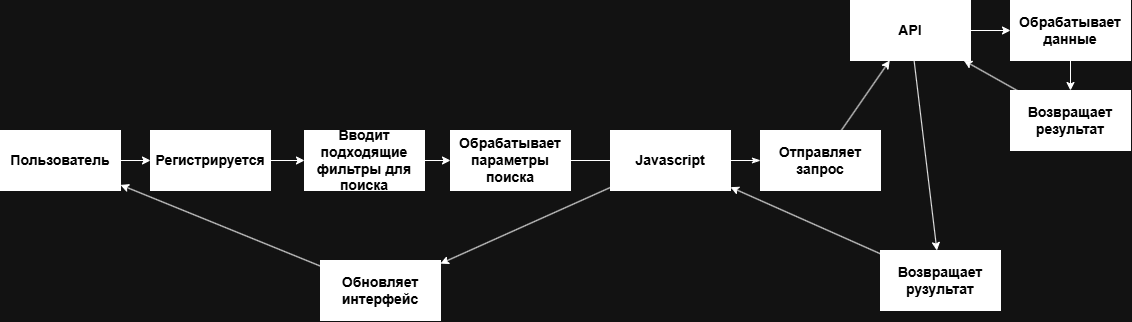

The diagram above was exported from draw.io. Its source (the exported page's mxGraphModel, read from the mxfile embedded in the PNG):
<mxGraphModel dx="1991" dy="650" grid="1" gridSize="10" guides="1" tooltips="1" connect="1" arrows="1" fold="1" page="1" pageScale="1" pageWidth="827" pageHeight="1169" math="0" shadow="0">
  <root>
    <mxCell id="0" />
    <mxCell id="1" parent="0" />
    <mxCell id="yeK9UD4etpmoIA0A_LhA-5" edge="1" parent="1" source="yeK9UD4etpmoIA0A_LhA-1" style="edgeStyle=orthogonalEdgeStyle;rounded=0;orthogonalLoop=1;jettySize=auto;html=1;exitX=1;exitY=0.5;exitDx=0;exitDy=0;entryX=0;entryY=0.5;entryDx=0;entryDy=0;" target="yeK9UD4etpmoIA0A_LhA-4">
      <mxGeometry relative="1" as="geometry" />
    </mxCell>
    <mxCell id="yeK9UD4etpmoIA0A_LhA-1" parent="1" style="rounded=0;whiteSpace=wrap;html=1;fillColor=light-dark(#FFFFFF,#FFFFFF);fontColor=light-dark(#000000,#000000);align=center;fontSize=14;fontStyle=1" value="Пользователь" vertex="1">
      <mxGeometry height="60" width="120" x="-530" y="450" as="geometry" />
    </mxCell>
    <mxCell id="yeK9UD4etpmoIA0A_LhA-8" edge="1" parent="1" source="yeK9UD4etpmoIA0A_LhA-4" style="edgeStyle=orthogonalEdgeStyle;rounded=0;orthogonalLoop=1;jettySize=auto;html=1;entryX=0;entryY=0.5;entryDx=0;entryDy=0;" target="yeK9UD4etpmoIA0A_LhA-6">
      <mxGeometry relative="1" as="geometry" />
    </mxCell>
    <mxCell id="yeK9UD4etpmoIA0A_LhA-4" parent="1" style="rounded=0;whiteSpace=wrap;html=1;fillColor=light-dark(#FFFFFF,#FFFFFF);fontColor=light-dark(#000000,#000000);align=center;fontSize=14;fontStyle=1" value="Регистрируется" vertex="1">
      <mxGeometry height="60" width="120" x="-380" y="450" as="geometry" />
    </mxCell>
    <mxCell id="yeK9UD4etpmoIA0A_LhA-10" edge="1" parent="1" source="yeK9UD4etpmoIA0A_LhA-6" style="edgeStyle=orthogonalEdgeStyle;rounded=0;orthogonalLoop=1;jettySize=auto;html=1;" target="yeK9UD4etpmoIA0A_LhA-9">
      <mxGeometry relative="1" as="geometry" />
    </mxCell>
    <mxCell id="yeK9UD4etpmoIA0A_LhA-6" parent="1" style="rounded=0;whiteSpace=wrap;html=1;fillColor=light-dark(#FFFFFF,#FFFFFF);fontColor=light-dark(#000000,#000000);align=center;fontSize=14;fontStyle=1" value="Вводит подходящие фильтры для поиска" vertex="1">
      <mxGeometry height="60" width="120" x="-226" y="450" as="geometry" />
    </mxCell>
    <mxCell id="yeK9UD4etpmoIA0A_LhA-17" edge="1" parent="1" source="yeK9UD4etpmoIA0A_LhA-9" style="rounded=0;orthogonalLoop=1;jettySize=auto;html=1;endArrow=none;endFill=0;" target="yeK9UD4etpmoIA0A_LhA-11">
      <mxGeometry relative="1" as="geometry" />
    </mxCell>
    <mxCell id="yeK9UD4etpmoIA0A_LhA-9" parent="1" style="rounded=0;whiteSpace=wrap;html=1;fillColor=light-dark(#FFFFFF,#FFFFFF);fontColor=light-dark(#000000,#000000);align=center;fontSize=14;fontStyle=1" value="Обрабатывает параметры поиска" vertex="1">
      <mxGeometry height="60" width="120" x="-80" y="450" as="geometry" />
    </mxCell>
    <mxCell id="yeK9UD4etpmoIA0A_LhA-21" edge="1" parent="1" source="yeK9UD4etpmoIA0A_LhA-11" style="edgeStyle=none;rounded=0;orthogonalLoop=1;jettySize=auto;html=1;endArrow=classicThin;endFill=1;" target="yeK9UD4etpmoIA0A_LhA-20" value="">
      <mxGeometry relative="1" as="geometry" />
    </mxCell>
    <mxCell id="yeK9UD4etpmoIA0A_LhA-40" edge="1" parent="1" source="yeK9UD4etpmoIA0A_LhA-11" style="edgeStyle=none;rounded=0;orthogonalLoop=1;jettySize=auto;html=1;" target="yeK9UD4etpmoIA0A_LhA-39" value="">
      <mxGeometry relative="1" as="geometry" />
    </mxCell>
    <mxCell id="yeK9UD4etpmoIA0A_LhA-11" parent="1" style="rounded=0;whiteSpace=wrap;html=1;fillColor=light-dark(#FFFFFF,#FFFFFF);fontColor=light-dark(#000000,#000000);align=center;fontSize=14;fontStyle=1" value="Javascript" vertex="1">
      <mxGeometry height="60" width="120" x="80" y="450" as="geometry" />
    </mxCell>
    <mxCell id="yeK9UD4etpmoIA0A_LhA-25" edge="1" parent="1" source="yeK9UD4etpmoIA0A_LhA-20" style="edgeStyle=none;rounded=0;orthogonalLoop=1;jettySize=auto;html=1;endArrow=classic;endFill=1;" target="yeK9UD4etpmoIA0A_LhA-24" value="">
      <mxGeometry relative="1" as="geometry" />
    </mxCell>
    <mxCell id="yeK9UD4etpmoIA0A_LhA-20" parent="1" style="whiteSpace=wrap;html=1;fontSize=14;fillColor=light-dark(#FFFFFF,#FFFFFF);fontColor=light-dark(#000000,#000000);rounded=0;fontStyle=1;" value="Отправляет запрос" vertex="1">
      <mxGeometry height="60" width="120" x="230" y="450" as="geometry" />
    </mxCell>
    <mxCell id="yeK9UD4etpmoIA0A_LhA-28" edge="1" parent="1" source="yeK9UD4etpmoIA0A_LhA-24" style="edgeStyle=none;rounded=0;orthogonalLoop=1;jettySize=auto;html=1;" target="yeK9UD4etpmoIA0A_LhA-27" value="">
      <mxGeometry relative="1" as="geometry" />
    </mxCell>
    <mxCell id="yeK9UD4etpmoIA0A_LhA-37" edge="1" parent="1" source="yeK9UD4etpmoIA0A_LhA-24" style="edgeStyle=none;rounded=0;orthogonalLoop=1;jettySize=auto;html=1;" target="yeK9UD4etpmoIA0A_LhA-36" value="">
      <mxGeometry relative="1" as="geometry" />
    </mxCell>
    <mxCell id="yeK9UD4etpmoIA0A_LhA-24" parent="1" style="whiteSpace=wrap;html=1;fontSize=14;fillColor=light-dark(#FFFFFF,#FFFFFF);fontColor=light-dark(#000000,#000000);rounded=0;fontStyle=1;" value="API" vertex="1">
      <mxGeometry height="60" width="120" x="320" y="320" as="geometry" />
    </mxCell>
    <mxCell id="yeK9UD4etpmoIA0A_LhA-27" parent="1" style="whiteSpace=wrap;html=1;fontSize=14;fillColor=light-dark(#FFFFFF,#FFFFFF);fontColor=light-dark(#000000,#000000);rounded=0;fontStyle=1;" value="Обрабатывает данные" vertex="1">
      <mxGeometry height="60" width="120" x="480" y="320" as="geometry" />
    </mxCell>
    <mxCell id="yeK9UD4etpmoIA0A_LhA-33" edge="1" parent="1" source="yeK9UD4etpmoIA0A_LhA-29" style="edgeStyle=none;rounded=0;orthogonalLoop=1;jettySize=auto;html=1;endArrow=none;endFill=0;startArrow=classic;startFill=1;" target="yeK9UD4etpmoIA0A_LhA-27" value="">
      <mxGeometry relative="1" as="geometry" />
    </mxCell>
    <mxCell id="yeK9UD4etpmoIA0A_LhA-34" edge="1" parent="1" source="yeK9UD4etpmoIA0A_LhA-29" style="edgeStyle=none;rounded=0;orthogonalLoop=1;jettySize=auto;html=1;" target="yeK9UD4etpmoIA0A_LhA-24">
      <mxGeometry relative="1" as="geometry" />
    </mxCell>
    <mxCell id="yeK9UD4etpmoIA0A_LhA-29" parent="1" style="whiteSpace=wrap;html=1;fontSize=14;fillColor=light-dark(#FFFFFF,#FFFFFF);fontColor=light-dark(#000000,#000000);rounded=0;fontStyle=1;" value="Возвращает результат" vertex="1">
      <mxGeometry height="60" width="120" x="480" y="410" as="geometry" />
    </mxCell>
    <mxCell id="yeK9UD4etpmoIA0A_LhA-38" edge="1" parent="1" source="yeK9UD4etpmoIA0A_LhA-36" style="edgeStyle=none;rounded=0;orthogonalLoop=1;jettySize=auto;html=1;" target="yeK9UD4etpmoIA0A_LhA-11">
      <mxGeometry relative="1" as="geometry" />
    </mxCell>
    <mxCell id="yeK9UD4etpmoIA0A_LhA-36" parent="1" style="whiteSpace=wrap;html=1;fontSize=14;fillColor=light-dark(#FFFFFF,#FFFFFF);fontColor=light-dark(#000000,#000000);rounded=0;fontStyle=1;" value="Возвращает рузультат" vertex="1">
      <mxGeometry height="60" width="120" x="350" y="570" as="geometry" />
    </mxCell>
    <mxCell id="yeK9UD4etpmoIA0A_LhA-41" edge="1" parent="1" source="yeK9UD4etpmoIA0A_LhA-39" style="edgeStyle=none;rounded=0;orthogonalLoop=1;jettySize=auto;html=1;" target="yeK9UD4etpmoIA0A_LhA-1">
      <mxGeometry relative="1" as="geometry" />
    </mxCell>
    <mxCell id="yeK9UD4etpmoIA0A_LhA-39" parent="1" style="whiteSpace=wrap;html=1;fontSize=14;fillColor=light-dark(#FFFFFF,#FFFFFF);fontColor=light-dark(#000000,#000000);rounded=0;fontStyle=1;" value="Обновляет интерфейс" vertex="1">
      <mxGeometry height="60" width="120" x="-210" y="580" as="geometry" />
    </mxCell>
  </root>
</mxGraphModel>